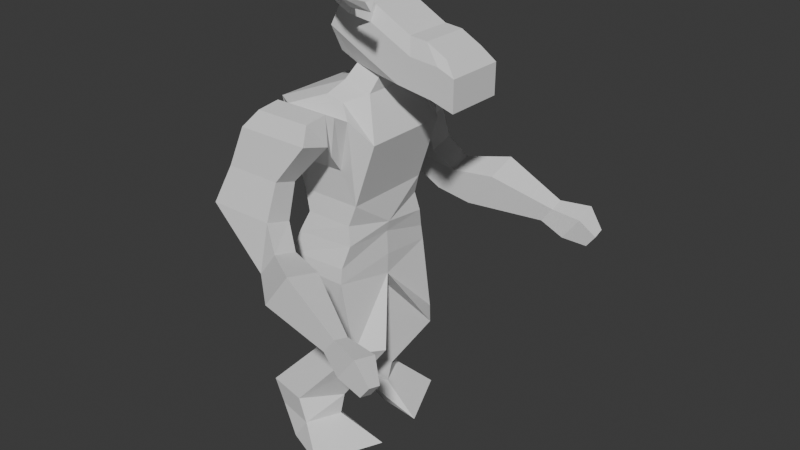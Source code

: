 # Source: BroakurLP.blend  (saved by Blender 4.1.24; exported with 4.5.12 LTS)
import bpy
from mathutils import Matrix  # noqa: F401  (used for matrix-valued properties, if any)

bpy.ops.wm.read_factory_settings(use_empty=True)
scene = bpy.context.scene
scene.name = 'Scene'

# ---- collections
col_collection = bpy.data.collections.new('Collection'); scene.collection.children.link(col_collection)

# ---- world
world_world = bpy.data.worlds.new('World'); scene.world = world_world
world_world.use_nodes = True; world_world.node_tree.nodes.clear()
_N = world_world.node_tree.nodes; _L = world_world.node_tree.links
n0 = _N.new('ShaderNodeOutputWorld'); n0.name = 'World Output'; n0.location = (300, 300)
n1 = _N.new('ShaderNodeBackground'); n1.name = 'Background'; n1.location = (10, 300)
n1.inputs[0].default_value = (0.05088, 0.05088, 0.05088, 1.0)
_L.new(n1.outputs[0], n0.inputs[0])
n0.is_active_output = True
world_world.color = (0.05088, 0.05088, 0.05088)
world_world.use_sun_shadow = False
world_world.sun_shadow_jitter_overblur = 0.0

# ---- meshes
me_cube_001 = bpy.data.meshes.new('Cube.001')
me_cube_001.from_pydata([(-0.7842, -1.524, 0.335), (-1.0, -1.441, 1.0), (-1.827, 0.0, 3.735), (-1.827, -1.413, 3.735), (0.7842, -1.524, 0.335), (1.0, -1.441, 1.0), (1.71, -1.413, 3.08), (1.71, 0.0, 3.08), (-0.7842, 0.0, -0.003855), (-1.0, 0.0, 1.0), (1.034, 0.0, -0.003855), (1.0, 0.0, 1.0), (0.1867, 0.0, 4.536), (1.105, 0.0, 4.313), (0.1867, -0.8894, 4.536), (1.105, -0.8894, 4.313), (0.5873, -1.571, 2.058), (1.104, -1.829, 3.768), (-0.6634, -1.571, 2.058), (-1.18, -1.829, 3.768), (0.6528, -1.501, 4.13), (0.07872, -1.501, 4.269), (-1.08, 0.0, -0.3599), (-1.08, -1.68, -0.3599), (0.9035, -1.621, -0.2745), (0.9426, 0.0, -0.3599), (1.035, -4.02, -0.889), (1.876, -5.146, 0.6129), (0.9833, -5.146, -0.5798), (1.927, -4.02, 0.3037), (-1.296, 0.0, -0.879), (-1.266, -1.855, -1.06), (0.777, -1.858, -0.96), (0.9853, 0.0, -1.133), (-1.095, 0.0, -1.451), (-1.095, -1.931, -1.451), (0.7946, -1.931, -1.451), (0.9584, 0.0, -1.818), (-0.4902, -0.5684, -3.752), (0.01029, -1.725, -3.752), (1.184, -1.85, -3.752), (1.798, -1.088, -3.752), (-2.039, -0.8687, -6.117), (-2.246, -1.973, -6.117), (-0.8556, -2.288, -6.117), (0.1064, -1.183, -6.117), (-1.39, -0.8687, -6.933), (-1.888, -1.973, -6.933), (-0.5745, -2.288, -6.933), (-0.07646, -1.183, -6.933), (-0.09705, -1.011, -7.646), (-1.05, -2.334, -7.656), (0.4364, -2.936, -7.646), (1.39, -0.8225, -7.646), (0.7114, -2.096, 2.707), (1.007, -2.244, 4.003), (-0.5291, -2.096, 2.707), (-0.8245, -2.244, 4.003), (0.9992, -2.527, 3.222), (0.8424, -2.419, 4.095), (-1.343, -2.527, 3.222), (-0.9697, -2.419, 4.095), (0.9992, -3.473, 3.509), (0.8424, -3.157, 4.013), (-1.343, -3.473, 3.509), (-0.9697, -3.157, 4.013), (0.3398, 0.0, 4.969), (1.167, 0.0, 4.769), (0.3398, -0.5285, 4.969), (1.167, -0.5285, 4.769), (0.7518, 0.0, 5.531), (2.127, 0.0, 4.848), (0.7518, -0.9341, 5.531), (2.127, -0.9341, 4.848), (1.21, 0.0, 6.399), (2.585, 0.0, 5.716), (1.21, -0.9341, 6.399), (2.585, -0.9341, 5.716), (3.305, 0.0, 4.667), (3.305, -0.9341, 4.667), (3.497, 0.0, 5.63), (3.497, -0.9341, 5.63), (4.03, 0.0, 4.455), (4.03, -0.9341, 4.455), (4.04, 0.0, 5.418), (4.04, -0.9341, 5.418), (1.261, 0.0, 6.85), (2.439, 0.0, 6.229), (1.261, -0.7552, 6.85), (2.439, -0.7552, 6.229), (3.001, 0.0, 6.176), (3.001, -0.7552, 6.176), (3.659, 0.0, 5.83), (3.659, -0.7552, 5.83), (0.1358, -2.985, 2.105), (-1.669, -2.985, 2.105), (0.1358, -3.714, 2.327), (-1.669, -3.714, 2.327), (0.1196, -3.264, 0.9761), (-1.979, -3.264, 0.9761), (0.1196, -4.111, 1.234), (-1.979, -4.111, 1.234), (0.6942, -3.631, 0.3332), (0.08902, -3.631, -0.4758), (0.659, -4.395, 0.5429), (0.05384, -4.395, -0.2661), (3.327, -5.35, -0.9883), (3.349, -4.861, -1.122), (3.736, -4.861, -0.605), (3.714, -5.35, -0.4708), (4.09, -5.66, -1.296), (4.125, -4.909, -1.503), (4.72, -4.909, -0.7067), (4.685, -5.66, -0.5004), (4.829, -5.628, -1.594), (4.847, -5.237, -1.702), (5.157, -5.237, -1.288), (5.139, -5.628, -1.181), (-0.2335, -0.5285, 5.22), (-0.2335, 0.0, 5.22), (-0.2462, -0.9341, 6.042), (-0.2462, 0.0, 6.042), (0.2116, -0.9341, 6.91), (0.2116, 0.0, 6.91), (0.6881, -0.7552, 7.101), (0.6881, 0.0, 7.101), (1.068, -1.442, 7.109), (1.027, -1.583, 6.751), (0.6133, -1.442, 7.308), (0.2356, -1.583, 7.156), (1.77, -2.201, 7.388), (1.747, -2.282, 7.183), (1.51, -2.201, 7.501), (1.293, -2.282, 7.415), (2.789, -2.592, 7.544), (2.766, -2.673, 7.339), (2.78, -2.592, 7.657), (2.564, -2.673, 7.571)], [], [(14, 15, 69, 68), (5, 11, 7, 6), (10, 11, 5, 4), (4, 5, 1, 0), (8, 10, 25, 22), (9, 1, 3, 2), (11, 9, 2, 7), (1, 5, 16, 18), (7, 2, 12, 13), (0, 1, 9, 8), (6, 7, 13, 15), (2, 3, 14, 12), (6, 15, 20, 17), (17, 19, 57, 55), (19, 17, 20, 21), (15, 14, 21, 20), (14, 3, 19, 21), (3, 1, 18, 19), (5, 6, 17, 16), (108, 109, 113, 112), (0, 8, 22, 23), (10, 4, 24, 25), (4, 0, 23, 24), (25, 24, 32, 33), (28, 26, 107, 106), (24, 23, 31, 32), (103, 102, 29, 26), (33, 32, 36, 37), (102, 104, 27, 29), (105, 103, 26, 28), (23, 22, 30, 31), (37, 36, 40, 41), (31, 30, 34, 35), (30, 33, 37, 34), (32, 31, 35, 36), (38, 41, 45, 42), (35, 34, 38, 39), (34, 37, 41, 38), (36, 35, 39, 40), (44, 43, 47, 48), (40, 39, 43, 44), (41, 40, 44, 45), (39, 38, 42, 43), (49, 48, 52, 53), (45, 44, 48, 49), (43, 42, 46, 47), (42, 45, 49, 46), (50, 53, 52, 51), (47, 46, 50, 51), (46, 49, 53, 50), (48, 47, 51, 52), (56, 54, 58, 60), (19, 18, 56, 57), (18, 16, 54, 56), (16, 17, 55, 54), (58, 62, 96, 94), (54, 55, 59, 58), (55, 57, 61, 59), (57, 56, 60, 61), (64, 62, 63, 65), (58, 59, 63, 62), (59, 61, 65, 63), (61, 60, 64, 65), (69, 67, 71, 73), (13, 12, 66, 67), (15, 13, 67, 69), (12, 14, 68, 66), (72, 73, 77, 76), (72, 76, 122, 120), (68, 69, 73, 72), (67, 66, 70, 71), (75, 74, 86, 87), (71, 70, 74, 75), (71, 75, 80, 78), (66, 68, 118, 119), (78, 80, 84, 82), (81, 85, 93, 91), (73, 71, 78, 79), (77, 73, 79, 81), (83, 82, 84, 85), (76, 77, 89, 88), (81, 79, 83, 85), (79, 78, 82, 83), (87, 86, 88, 89), (87, 89, 91, 90), (90, 91, 93, 92), (84, 80, 90, 92), (77, 81, 91, 89), (68, 72, 120, 118), (80, 75, 87, 90), (85, 84, 92, 93), (94, 96, 100, 98), (62, 64, 97, 96), (60, 58, 94, 95), (64, 60, 95, 97), (101, 99, 103, 105), (95, 94, 98, 99), (97, 95, 99, 101), (96, 97, 101, 100), (104, 105, 28, 27), (100, 101, 105, 104), (98, 100, 104, 102), (99, 98, 102, 103), (29, 27, 109, 108), (26, 29, 108, 107), (27, 28, 106, 109), (113, 110, 114, 117), (106, 107, 111, 110), (109, 106, 110, 113), (107, 108, 112, 111), (115, 116, 117, 114), (111, 112, 116, 115), (112, 113, 117, 116), (110, 111, 115, 114), (119, 118, 120, 121), (121, 120, 122, 123), (123, 122, 124, 125), (86, 74, 123, 125), (88, 86, 125, 124), (122, 76, 127, 129), (70, 66, 119, 121), (74, 70, 121, 123), (129, 127, 131, 133), (124, 122, 129, 128), (76, 88, 126, 127), (88, 124, 128, 126), (131, 130, 134, 135), (127, 126, 130, 131), (126, 128, 132, 130), (128, 129, 133, 132), (135, 134, 136, 137), (130, 132, 136, 134), (132, 133, 137, 136), (133, 131, 135, 137)])
_uv = me_cube_001.uv_layers.new(name='UVMap')
_uv.uv.foreach_set('vector', [0.875, 0.75, 0.625, 0.75, 0.625, 0.75, 0.875, 0.75, 0.625, 0.75, 0.625, 0.625, 0.625, 0.625, 0.625, 0.75, 0.375, 0.625, 0.625, 0.625, 0.625, 0.75, 0.375, 0.75, 0.375, 0.75, 0.625, 0.75, 0.625, 1.0, 0.375, 1.0, 0.0, 0.0, 0.0, 0.0, 0.0, 0.0, 0.0, 0.0, 0.625, 0.125, 0.625, 0.0, 0.625, 0.0, 0.625, 0.125, 0.0, 0.0, 0.0, 0.0, 0.0, 0.0, 0.0, 0.0, 0.625, 1.0, 0.625, 0.75, 0.625, 0.75, 0.625, 1.0, 0.0, 0.0, 0.0, 0.0, 0.0, 0.0, 0.0, 0.0, 0.375, 0.0, 0.625, 0.0, 0.625, 0.125, 0.375, 0.125, 0.625, 0.75, 0.625, 0.625, 0.625, 0.625, 0.625, 0.75, 0.625, 0.125, 0.625, 0.0, 0.625, 0.0, 0.625, 0.125, 0.625, 0.75, 0.625, 0.75, 0.625, 0.75, 0.625, 0.75, 0.625, 0.75, 0.625, 1.0, 0.625, 1.0, 0.625, 0.75, 0.625, 1.0, 0.625, 0.75, 0.625, 0.75, 0.625, 1.0, 0.625, 0.75, 0.875, 0.75, 0.875, 0.75, 0.625, 0.75, 0.625, 0.0, 0.625, 0.0, 0.625, 0.0, 0.625, 0.0, 0.625, 0.0, 0.625, 0.0, 0.625, 0.0, 0.625, 0.0, 0.625, 0.75, 0.625, 0.75, 0.625, 0.75, 0.625, 0.75, 0.625, 0.75, 0.625, 0.75, 0.625, 0.75, 0.625, 0.75, 0.375, 0.0, 0.375, 0.125, 0.375, 0.125, 0.375, 0.0, 0.375, 0.625, 0.375, 0.75, 0.375, 0.75, 0.375, 0.625, 0.375, 0.75, 0.375, 1.0, 0.375, 1.0, 0.375, 0.75, 0.375, 0.625, 0.375, 0.75, 0.375, 0.75, 0.375, 0.625, 0.625, 0.0, 0.625, 0.0, 0.625, 0.0, 0.625, 0.0, 0.375, 0.75, 0.375, 1.0, 0.375, 1.0, 0.375, 0.75, 0.625, 1.0, 0.625, 0.75, 0.625, 0.75, 0.625, 1.0, 0.375, 0.625, 0.375, 0.75, 0.375, 0.75, 0.375, 0.625, 0.625, 0.75, 0.625, 0.75, 0.625, 0.75, 0.625, 0.75, 0.625, 0.0, 0.625, 0.0, 0.625, 0.0, 0.625, 0.0, 0.375, 1.0, 0.375, 0.125, 0.375, 0.125, 0.375, 1.0, 0.375, 0.625, 0.375, 0.75, 0.375, 0.75, 0.375, 0.625, 0.375, 0.0, 0.375, 0.125, 0.375, 0.125, 0.375, 0.0, 0.0, 0.0, 0.0, 0.0, 0.0, 0.0, 0.0, 0.0, 0.375, 0.75, 0.375, 1.0, 0.375, 1.0, 0.375, 0.75, 0.0, 0.0, 0.0, 0.0, 0.0, 0.0, 0.0, 0.0, 0.375, 0.0, 0.375, 0.125, 0.375, 0.125, 0.375, 0.0, 0.0, 0.0, 0.0, 0.0, 0.0, 0.0, 0.0, 0.0, 0.375, 0.75, 0.375, 1.0, 0.375, 1.0, 0.375, 0.75, 0.375, 0.75, 0.375, 1.0, 0.375, 1.0, 0.375, 0.75, 0.375, 0.75, 0.375, 1.0, 0.375, 1.0, 0.375, 0.75, 0.375, 0.625, 0.375, 0.75, 0.375, 0.75, 0.375, 0.625, 0.375, 0.0, 0.375, 0.125, 0.375, 0.125, 0.375, 0.0, 0.375, 0.625, 0.375, 0.75, 0.375, 0.75, 0.375, 0.625, 0.375, 0.625, 0.375, 0.75, 0.375, 0.75, 0.375, 0.625, 0.375, 0.0, 0.375, 0.125, 0.375, 0.125, 0.375, 0.0, 0.0, 0.0, 0.0, 0.0, 0.0, 0.0, 0.0, 0.0, 0.125, 0.625, 0.375, 0.625, 0.375, 0.75, 0.125, 0.75, 0.375, 0.0, 0.375, 0.125, 0.375, 0.125, 0.375, 0.0, 0.0, 0.0, 0.0, 0.0, 0.0, 0.0, 0.0, 0.0, 0.375, 0.75, 0.375, 1.0, 0.375, 1.0, 0.375, 0.75, 0.625, 1.0, 0.625, 0.75, 0.625, 0.75, 0.625, 1.0, 0.625, 0.0, 0.625, 0.0, 0.625, 0.0, 0.625, 0.0, 0.625, 1.0, 0.625, 0.75, 0.625, 0.75, 0.625, 1.0, 0.625, 0.75, 0.625, 0.75, 0.625, 0.75, 0.625, 0.75, 0.625, 0.75, 0.625, 0.75, 0.625, 0.75, 0.625, 0.75, 0.625, 0.75, 0.625, 0.75, 0.625, 0.75, 0.625, 0.75, 0.625, 0.75, 0.625, 1.0, 0.625, 1.0, 0.625, 0.75, 0.625, 0.0, 0.625, 0.0, 0.625, 0.0, 0.625, 0.0, 0.625, 1.0, 0.625, 0.75, 0.625, 0.75, 0.625, 1.0, 0.625, 0.75, 0.625, 0.75, 0.625, 0.75, 0.625, 0.75, 0.625, 0.75, 0.625, 1.0, 0.625, 1.0, 0.625, 0.75, 0.625, 0.0, 0.625, 0.0, 0.625, 0.0, 0.625, 0.0, 0.625, 0.75, 0.625, 0.625, 0.625, 0.625, 0.625, 0.75, 0.0, 0.0, 0.0, 0.0, 0.0, 0.0, 0.0, 0.0, 0.625, 0.75, 0.625, 0.625, 0.625, 0.625, 0.625, 0.75, 0.625, 0.125, 0.625, 0.0, 0.625, 0.0, 0.625, 0.125, 0.875, 0.75, 0.625, 0.75, 0.625, 0.75, 0.875, 0.75, 0.875, 0.75, 0.875, 0.75, 0.875, 0.75, 0.875, 0.75, 0.875, 0.75, 0.625, 0.75, 0.625, 0.75, 0.875, 0.75, 0.0, 0.0, 0.0, 0.0, 0.0, 0.0, 0.0, 0.0, 0.0, 0.0, 0.0, 0.0, 0.0, 0.0, 0.0, 0.0, 0.0, 0.0, 0.0, 0.0, 0.0, 0.0, 0.0, 0.0, 0.0, 0.0, 0.0, 0.0, 0.0, 0.0, 0.0, 0.0, 0.625, 0.125, 0.625, 0.0, 0.625, 0.0, 0.625, 0.125, 0.0, 0.0, 0.0, 0.0, 0.0, 0.0, 0.0, 0.0, 0.625, 0.75, 0.625, 0.75, 0.625, 0.75, 0.625, 0.75, 0.625, 0.75, 0.625, 0.625, 0.625, 0.625, 0.625, 0.75, 0.625, 0.75, 0.625, 0.75, 0.625, 0.75, 0.625, 0.75, 0.625, 0.75, 0.625, 0.625, 0.625, 0.625, 0.625, 0.75, 0.875, 0.75, 0.625, 0.75, 0.625, 0.75, 0.875, 0.75, 0.625, 0.75, 0.625, 0.75, 0.625, 0.75, 0.625, 0.75, 0.625, 0.75, 0.625, 0.625, 0.625, 0.625, 0.625, 0.75, 0.625, 0.625, 0.875, 0.625, 0.875, 0.75, 0.625, 0.75, 0.625, 0.625, 0.625, 0.75, 0.625, 0.75, 0.625, 0.625, 0.625, 0.625, 0.625, 0.75, 0.625, 0.75, 0.625, 0.625, 0.0, 0.0, 0.0, 0.0, 0.0, 0.0, 0.0, 0.0, 0.625, 0.75, 0.625, 0.75, 0.625, 0.75, 0.625, 0.75, 0.875, 0.75, 0.875, 0.75, 0.875, 0.75, 0.875, 0.75, 0.0, 0.0, 0.0, 0.0, 0.0, 0.0, 0.0, 0.0, 0.625, 0.75, 0.625, 0.625, 0.625, 0.625, 0.625, 0.75, 0.625, 0.75, 0.625, 0.75, 0.625, 0.75, 0.625, 0.75, 0.625, 0.75, 0.625, 1.0, 0.625, 1.0, 0.625, 0.75, 0.625, 1.0, 0.625, 0.75, 0.625, 0.75, 0.625, 1.0, 0.625, 0.0, 0.625, 0.0, 0.625, 0.0, 0.625, 0.0, 0.625, 0.0, 0.625, 0.0, 0.625, 0.0, 0.625, 0.0, 0.625, 1.0, 0.625, 0.75, 0.625, 0.75, 0.625, 1.0, 0.625, 0.0, 0.625, 0.0, 0.625, 0.0, 0.625, 0.0, 0.625, 0.75, 0.625, 1.0, 0.625, 1.0, 0.625, 0.75, 0.625, 0.75, 0.625, 1.0, 0.625, 1.0, 0.625, 0.75, 0.625, 0.75, 0.625, 1.0, 0.625, 1.0, 0.625, 0.75, 0.625, 0.75, 0.625, 0.75, 0.625, 0.75, 0.625, 0.75, 0.625, 1.0, 0.625, 0.75, 0.625, 0.75, 0.625, 1.0, 0.625, 0.75, 0.625, 0.75, 0.625, 0.75, 0.625, 0.75, 0.625, 1.0, 0.625, 0.75, 0.625, 0.75, 0.625, 1.0, 0.625, 0.75, 0.625, 1.0, 0.625, 1.0, 0.625, 0.75, 0.625, 0.75, 0.625, 1.0, 0.625, 1.0, 0.625, 0.75, 0.625, 0.0, 0.625, 0.0, 0.625, 0.0, 0.625, 0.0, 0.625, 0.75, 0.625, 1.0, 0.625, 1.0, 0.625, 0.75, 0.625, 1.0, 0.625, 0.75, 0.625, 0.75, 0.625, 1.0, 0.625, 1.0, 0.625, 0.75, 0.625, 0.75, 0.625, 1.0, 0.625, 1.0, 0.625, 0.75, 0.625, 0.75, 0.625, 1.0, 0.625, 0.75, 0.625, 0.75, 0.625, 0.75, 0.625, 0.75, 0.625, 0.0, 0.625, 0.0, 0.625, 0.0, 0.625, 0.0, 0.625, 0.125, 0.625, 0.0, 0.625, 0.0, 0.625, 0.125, 0.625, 0.125, 0.625, 0.0, 0.625, 0.0, 0.625, 0.125, 0.625, 0.125, 0.625, 0.0, 0.625, 0.0, 0.625, 0.125, 0.0, 0.0, 0.0, 0.0, 0.0, 0.0, 0.0, 0.0, 0.875, 0.75, 0.875, 0.625, 0.875, 0.625, 0.875, 0.75, 0.875, 0.75, 0.875, 0.75, 0.875, 0.75, 0.875, 0.75, 0.0, 0.0, 0.0, 0.0, 0.0, 0.0, 0.0, 0.0, 0.0, 0.0, 0.0, 0.0, 0.0, 0.0, 0.0, 0.0, 0.875, 0.75, 0.875, 0.75, 0.875, 0.75, 0.875, 0.75, 0.625, 0.0, 0.625, 0.0, 0.625, 0.0, 0.625, 0.0, 0.875, 0.75, 0.875, 0.75, 0.875, 0.75, 0.875, 0.75, 0.875, 0.75, 0.875, 0.75, 0.875, 0.75, 0.875, 0.75, 0.875, 0.75, 0.875, 0.75, 0.875, 0.75, 0.875, 0.75, 0.875, 0.75, 0.875, 0.75, 0.875, 0.75, 0.875, 0.75, 0.875, 0.75, 0.875, 0.75, 0.875, 0.75, 0.875, 0.75, 0.625, 0.0, 0.625, 0.0, 0.625, 0.0, 0.625, 0.0, 0.875, 0.75, 0.875, 0.75, 0.875, 0.75, 0.875, 0.75, 0.875, 0.75, 0.875, 0.75, 0.875, 0.75, 0.875, 0.75, 0.625, 0.0, 0.625, 0.0, 0.625, 0.0, 0.625, 0.0, 0.875, 0.75, 0.875, 0.75, 0.875, 0.75, 0.875, 0.75])
me_cube_001.use_mirror_y = True
me_cube_001.update()

# ---- objects
ob_cube = bpy.data.objects.new('Cube', me_cube_001)

# ---- transforms, parenting, visibility, modifiers, constraints
ob_cube.location = (0.0, 0.0, 0.0)
ob_cube.use_mesh_mirror_y = True
_m = ob_cube.modifiers.new('Mirror', 'MIRROR')
_m.use_axis = (False, True, False)
_m.use_mirror_merge = False

# ---- collection membership
col_collection.objects.link(ob_cube)

# ---- scene / render settings (as saved in the file)
scene.frame_start = 1; scene.frame_end = 250; scene.frame_set(1)
scene.render.engine = 'BLENDER_EEVEE_NEXT'
scene.cycles.sampling_pattern = 'TABULATED_SOBOL'
scene.eevee.ray_tracing_options.trace_max_roughness = 0.0
bpy.context.view_layer.update()

# ---- added for rendering (the .blend has no active camera and no usable light): camera, sun
cam_auto = bpy.data.cameras.new('AutoCamera')
cam_auto.lens = 50.0
cam_auto.sensor_width = 36.0
cam_auto.clip_end = 1000.0
ob_auto_camera = bpy.data.objects.new('AutoCamera', cam_auto)
scene.collection.objects.link(ob_auto_camera)
ob_auto_camera.location = (20.3588, -22.6842, 15.1234)
ob_auto_camera.rotation_euler = (1.09748, -7.21219e-08, 0.694738)
scene.camera = ob_auto_camera
light_auto_sun = bpy.data.lights.new('AutoSun', 'SUN')
light_auto_sun.energy = 3.0
light_auto_sun.angle = 0.0523599
ob_auto_sun = bpy.data.objects.new('AutoSun', light_auto_sun)
scene.collection.objects.link(ob_auto_sun)
ob_auto_sun.rotation_euler = (0.872665, 0.174533, 0.523599)
bpy.context.view_layer.update()

